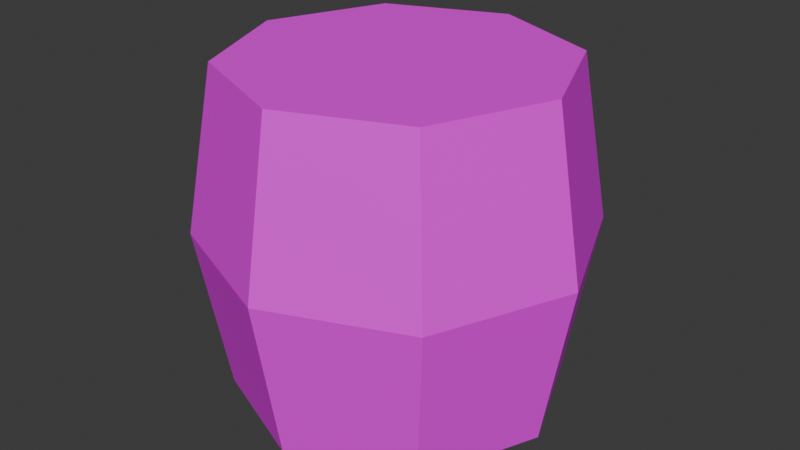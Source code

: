 # Source: barrelD.blend  (saved by Blender 4.4.32; exported with 4.5.12 LTS)
import bpy
from mathutils import Matrix  # noqa: F401  (used for matrix-valued properties, if any)

bpy.ops.wm.read_factory_settings(use_empty=True)
scene = bpy.context.scene
scene.name = 'Scene'

# ---- collections
col_collection = bpy.data.collections.new('Collection'); scene.collection.children.link(col_collection)

# ---- images (referenced by path relative to the original .blend; pixels are not part of the script)
import os
ASSET_DIR = os.environ.get("B2B_ASSET_DIR", "")  # directory of the original .blend (textures are referenced by path, not embedded)
HERE = os.path.dirname(os.path.abspath(__file__))  # packed textures are extracted next to this script under _unpacked/

def load_image(name, relpath, width, height, colorspace="sRGB"):
    """Load a texture the original file referenced (path relative to the .blend, or extracted next to this script)."""
    p = next((c for c in (os.path.join(HERE, relpath), os.path.join(ASSET_DIR, relpath)) if relpath and os.path.exists(c)), "")
    if p:
        img = bpy.data.images.load(p, check_existing=True)
        img.name = name
    else:  # same state as the original file: an image datablock whose file is absent (Cycles renders it pink)
        img = bpy.data.images.new(name, width, height)
        img.source = "FILE"
        img.filepath = "//" + (relpath or name)
    img.colorspace_settings.name = colorspace
    return img
img_barrel_png = load_image('barrel.png', 'barrel.png', 1024, 1024, 'sRGB')

# ---- materials (node trees are filled in below, after node groups)
mat_material_001 = bpy.data.materials.new('Material.001')

# ---- material node trees
mat_material_001.use_nodes = True; mat_material_001.node_tree.nodes.clear()
_N = mat_material_001.node_tree.nodes; _L = mat_material_001.node_tree.links
n0 = _N.new('ShaderNodeBsdfPrincipled'); n0.name = 'Principled BSDF'; n0.location = (10, 300)
n1 = _N.new('ShaderNodeOutputMaterial'); n1.name = 'Material Output'; n1.location = (300, 300)
n2 = _N.new('ShaderNodeTexImage'); n2.name = 'Image Texture'; n2.location = (-280, 280)
n2.image = img_barrel_png
_L.new(n0.outputs[0], n1.inputs[0])
_L.new(n2.outputs[0], n0.inputs[0])
n1.is_active_output = True

# ---- world
world_world = bpy.data.worlds.new('World'); scene.world = world_world
world_world.use_nodes = True; world_world.node_tree.nodes.clear()
_N = world_world.node_tree.nodes; _L = world_world.node_tree.links
n0 = _N.new('ShaderNodeOutputWorld'); n0.name = 'World Output'; n0.location = (300, 300)
n1 = _N.new('ShaderNodeBackground'); n1.name = 'Background'; n1.location = (10, 300)
n1.inputs[0].default_value = (0.05088, 0.05088, 0.05088, 1.0)
_L.new(n1.outputs[0], n0.inputs[0])
n0.is_active_output = True
world_world.color = (0.05088, 0.05088, 0.05088)
world_world.sun_shadow_jitter_overblur = 0.0

# ---- meshes
me_plane = bpy.data.meshes.new('Plane')
me_plane.from_pydata([(-5.055e-09, 0.3215, -0.000842), (-5.055e-09, 0.3215, 0.6422), (0.2274, 0.2274, -0.000842), (0.2274, 0.2274, 0.6422), (0.3215, 9.896e-10, -0.000842), (0.3215, 9.896e-10, 0.6422), (0.2274, -0.2274, -0.000842), (0.2274, -0.2274, 0.6422), (-5.055e-09, -0.3215, -0.000842), (-5.055e-09, -0.3215, 0.6422), (-0.2274, -0.2274, -0.000842), (-0.2274, -0.2274, 0.6422), (-0.3215, 9.896e-10, -0.000842), (-0.3215, 9.896e-10, 0.6422), (-0.2274, 0.2274, -0.000842), (-0.2274, 0.2274, 0.6422), (-5.29e-09, 0.3782, 0.3207), (0.2674, 0.2674, 0.3207), (0.3782, 1.821e-09, 0.3207), (0.2674, -0.2674, 0.3207), (-5.29e-09, -0.3782, 0.3207), (-0.2674, -0.2674, 0.3207), (-0.3782, 1.821e-09, 0.3207), (-0.2674, 0.2674, 0.3207)], [], [(16, 1, 3, 17), (17, 3, 5, 18), (18, 5, 7, 19), (19, 7, 9, 20), (20, 9, 11, 21), (21, 11, 13, 22), (3, 1, 15, 13, 11, 9, 7, 5), (22, 13, 15, 23), (23, 15, 1, 16), (0, 2, 4, 6, 8, 10, 12, 14), (14, 23, 16, 0), (12, 22, 23, 14), (10, 21, 22, 12), (8, 20, 21, 10), (6, 19, 20, 8), (4, 18, 19, 6), (2, 17, 18, 4), (0, 16, 17, 2)])
_uv = me_plane.uv_layers.new(name='UVMap')
_uv.uv.foreach_set('vector', [2.203, 0.5, 2.204, 1.0, 1.778, 1.0, 1.778, 0.5, 1.778, 0.5, 1.778, 1.0, 1.352, 1.0, 1.352, 0.5, 1.352, 0.5, 1.352, 1.0, 0.9259, 1.0, 0.9259, 0.5, 0.9259, 0.5, 0.9259, 1.0, 0.5, 1.0, 0.5, 0.5, 0.5, 0.5, 0.5, 1.0, 0.07412, 1.0, 0.07412, 0.5, 0.07412, 0.5, 0.07412, 1.0, -0.3518, 1.0, -0.3518, 0.5, 0.651, 1.175, 0.4813, 1.245, 0.3116, 1.175, 0.2413, 1.005, 0.3116, 0.8358, 0.4813, 0.7655, 0.651, 0.8358, 0.7213, 1.005, -0.3518, 0.5, -0.3518, 1.0, -0.7776, 1.0, -0.7776, 0.5, -0.7776, 0.5, -0.7776, 1.0, -1.204, 1.0, -1.203, 0.5, 0.75, 0.49, 0.9197, 0.4197, 0.99, 0.25, 0.9197, 0.08029, 0.75, 0.01, 0.5803, 0.08029, 0.51, 0.25, 0.5803, 0.4197, -0.7776, 0.0, -0.7776, 0.5, -1.203, 0.5, -1.204, 0.0, -0.3518, 0.0, -0.3518, 0.5, -0.7776, 0.5, -0.7776, 0.0, 0.07412, 0.0, 0.07412, 0.5, -0.3518, 0.5, -0.3518, 0.0, 0.5, 0.0, 0.5, 0.5, 0.07412, 0.5, 0.07412, 0.0, 0.9259, 0.0, 0.9259, 0.5, 0.5, 0.5, 0.5, 0.0, 1.352, 0.0, 1.352, 0.5, 0.9259, 0.5, 0.9259, 0.0, 1.778, 0.0, 1.778, 0.5, 1.352, 0.5, 1.352, 0.0, 2.204, 0.0, 2.203, 0.5, 1.778, 0.5, 1.778, 0.0])
me_plane.materials.append(mat_material_001)
me_plane.update()

# ---- objects
ob_floorblock = bpy.data.objects.new('Floorblock', me_plane)

# ---- transforms, parenting, visibility, modifiers, constraints
ob_floorblock.location = (0.0, 0.0, 0.0)

# ---- collection membership
col_collection.objects.link(ob_floorblock)

# ---- scene / render settings (as saved in the file)
scene.frame_start = 1; scene.frame_end = 250; scene.frame_set(1)
scene.render.engine = 'BLENDER_EEVEE_NEXT'
bpy.context.view_layer.update()

# ---- added for rendering (the .blend has no active camera and no usable light): camera, sun
cam_auto = bpy.data.cameras.new('AutoCamera')
cam_auto.lens = 50.0
cam_auto.sensor_width = 36.0
cam_auto.clip_end = 1000.0
ob_auto_camera = bpy.data.objects.new('AutoCamera', cam_auto)
scene.collection.objects.link(ob_auto_camera)
ob_auto_camera.location = (1.15484, -1.3858, 1.24455)
ob_auto_camera.rotation_euler = (1.09748, -7.21219e-08, 0.694738)
scene.camera = ob_auto_camera
light_auto_sun = bpy.data.lights.new('AutoSun', 'SUN')
light_auto_sun.energy = 3.0
light_auto_sun.angle = 0.0523599
ob_auto_sun = bpy.data.objects.new('AutoSun', light_auto_sun)
scene.collection.objects.link(ob_auto_sun)
ob_auto_sun.rotation_euler = (0.872665, 0.174533, 0.523599)
bpy.context.view_layer.update()
